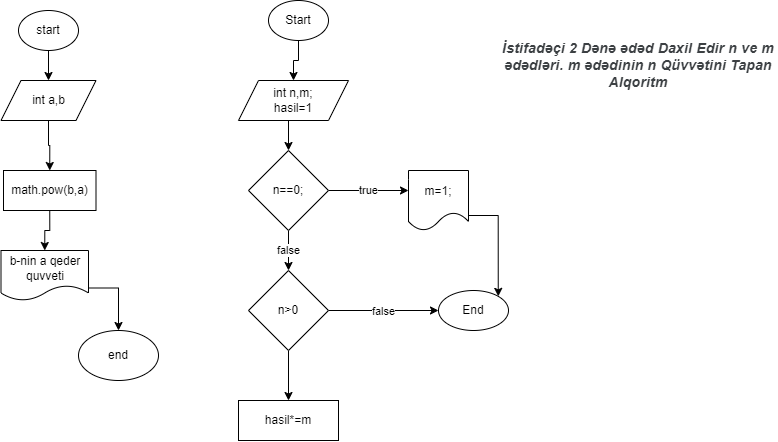

The diagram above was exported from draw.io. Its source (the exported page's mxGraphModel, read from the mxfile embedded in the PNG):
<mxGraphModel dx="880" dy="468" grid="1" gridSize="10" guides="1" tooltips="1" connect="1" arrows="1" fold="1" page="1" pageScale="1" pageWidth="827" pageHeight="1169" math="0" shadow="0">
  <root>
    <mxCell id="0" />
    <mxCell id="1" parent="0" />
    <mxCell id="kRX02-cW3yg7VK63Y0Yo-1" value="End" style="ellipse;whiteSpace=wrap;html=1;" vertex="1" parent="1">
      <mxGeometry x="450" y="290" width="70" height="40" as="geometry" />
    </mxCell>
    <mxCell id="kRX02-cW3yg7VK63Y0Yo-8" style="edgeStyle=orthogonalEdgeStyle;rounded=0;orthogonalLoop=1;jettySize=auto;html=1;exitX=0.5;exitY=1;exitDx=0;exitDy=0;entryX=0.5;entryY=0;entryDx=0;entryDy=0;" edge="1" parent="1" source="kRX02-cW3yg7VK63Y0Yo-2" target="kRX02-cW3yg7VK63Y0Yo-5">
      <mxGeometry relative="1" as="geometry" />
    </mxCell>
    <mxCell id="kRX02-cW3yg7VK63Y0Yo-2" value="Start" style="ellipse;whiteSpace=wrap;html=1;" vertex="1" parent="1">
      <mxGeometry x="280" width="60" height="40" as="geometry" />
    </mxCell>
    <mxCell id="kRX02-cW3yg7VK63Y0Yo-3" value="&lt;br&gt;&lt;b style=&quot;-webkit-tap-highlight-color: transparent; color: rgb(60, 64, 67); font-family: Roboto, Arial, sans-serif; font-size: 14px; font-style: normal; font-variant-ligatures: normal; font-variant-caps: normal; letter-spacing: 0.2px; orphans: 2; text-align: left; text-indent: 0px; text-transform: none; widows: 2; word-spacing: 0px; -webkit-text-stroke-width: 0px; white-space: normal; text-decoration-thickness: initial; text-decoration-style: initial; text-decoration-color: initial;&quot;&gt;&lt;i style=&quot;-webkit-tap-highlight-color: transparent;&quot;&gt;&lt;font style=&quot;-webkit-tap-highlight-color: transparent; vertical-align: inherit;&quot;&gt;&lt;font style=&quot;-webkit-tap-highlight-color: transparent; vertical-align: inherit;&quot;&gt;İstifadəçi 2 Dənə ədəd Daxil Edir n ve m ədədləri.&lt;span&gt;&amp;nbsp;&lt;/span&gt;&lt;/font&gt;&lt;font style=&quot;-webkit-tap-highlight-color: transparent; vertical-align: inherit;&quot;&gt;m ədədinin n Qüvvətini Tapan Alqoritm&lt;/font&gt;&lt;/font&gt;&lt;/i&gt;&lt;/b&gt;&lt;div&gt;&lt;br/&gt;&lt;/div&gt;" style="text;html=1;align=center;verticalAlign=middle;whiteSpace=wrap;rounded=0;" vertex="1" parent="1">
      <mxGeometry x="510" y="30" width="280" height="70" as="geometry" />
    </mxCell>
    <mxCell id="kRX02-cW3yg7VK63Y0Yo-11" style="edgeStyle=orthogonalEdgeStyle;rounded=0;orthogonalLoop=1;jettySize=auto;html=1;exitX=0.5;exitY=1;exitDx=0;exitDy=0;entryX=0.5;entryY=0;entryDx=0;entryDy=0;" edge="1" parent="1" source="kRX02-cW3yg7VK63Y0Yo-5" target="kRX02-cW3yg7VK63Y0Yo-10">
      <mxGeometry relative="1" as="geometry" />
    </mxCell>
    <mxCell id="kRX02-cW3yg7VK63Y0Yo-5" value="int n,m;&lt;div&gt;hasil=1&lt;/div&gt;" style="shape=parallelogram;perimeter=parallelogramPerimeter;whiteSpace=wrap;html=1;fixedSize=1;" vertex="1" parent="1">
      <mxGeometry x="250" y="80" width="110" height="40" as="geometry" />
    </mxCell>
    <mxCell id="kRX02-cW3yg7VK63Y0Yo-13" value="true" style="edgeStyle=orthogonalEdgeStyle;rounded=0;orthogonalLoop=1;jettySize=auto;html=1;" edge="1" parent="1" source="kRX02-cW3yg7VK63Y0Yo-10">
      <mxGeometry relative="1" as="geometry">
        <mxPoint x="420" y="190" as="targetPoint" />
      </mxGeometry>
    </mxCell>
    <mxCell id="kRX02-cW3yg7VK63Y0Yo-17" value="false" style="edgeStyle=orthogonalEdgeStyle;rounded=0;orthogonalLoop=1;jettySize=auto;html=1;exitX=0.5;exitY=1;exitDx=0;exitDy=0;" edge="1" parent="1" source="kRX02-cW3yg7VK63Y0Yo-10" target="kRX02-cW3yg7VK63Y0Yo-18">
      <mxGeometry relative="1" as="geometry">
        <mxPoint x="300" y="300" as="targetPoint" />
      </mxGeometry>
    </mxCell>
    <mxCell id="kRX02-cW3yg7VK63Y0Yo-10" value="n==0;" style="rhombus;whiteSpace=wrap;html=1;" vertex="1" parent="1">
      <mxGeometry x="260" y="150" width="80" height="80" as="geometry" />
    </mxCell>
    <mxCell id="kRX02-cW3yg7VK63Y0Yo-16" style="edgeStyle=orthogonalEdgeStyle;rounded=0;orthogonalLoop=1;jettySize=auto;html=1;exitX=1;exitY=0.75;exitDx=0;exitDy=0;entryX=1;entryY=0;entryDx=0;entryDy=0;" edge="1" parent="1" source="kRX02-cW3yg7VK63Y0Yo-15" target="kRX02-cW3yg7VK63Y0Yo-1">
      <mxGeometry relative="1" as="geometry" />
    </mxCell>
    <mxCell id="kRX02-cW3yg7VK63Y0Yo-15" value="m=1;" style="shape=document;whiteSpace=wrap;html=1;boundedLbl=1;" vertex="1" parent="1">
      <mxGeometry x="420" y="170" width="60" height="60" as="geometry" />
    </mxCell>
    <mxCell id="kRX02-cW3yg7VK63Y0Yo-21" style="edgeStyle=orthogonalEdgeStyle;rounded=0;orthogonalLoop=1;jettySize=auto;html=1;exitX=0.5;exitY=1;exitDx=0;exitDy=0;entryX=0.5;entryY=0;entryDx=0;entryDy=0;" edge="1" parent="1" source="kRX02-cW3yg7VK63Y0Yo-18" target="kRX02-cW3yg7VK63Y0Yo-20">
      <mxGeometry relative="1" as="geometry" />
    </mxCell>
    <mxCell id="kRX02-cW3yg7VK63Y0Yo-22" style="edgeStyle=orthogonalEdgeStyle;rounded=0;orthogonalLoop=1;jettySize=auto;html=1;exitX=1;exitY=0.5;exitDx=0;exitDy=0;entryX=0;entryY=0.5;entryDx=0;entryDy=0;" edge="1" parent="1" source="kRX02-cW3yg7VK63Y0Yo-18" target="kRX02-cW3yg7VK63Y0Yo-1">
      <mxGeometry relative="1" as="geometry" />
    </mxCell>
    <mxCell id="kRX02-cW3yg7VK63Y0Yo-23" value="false" style="edgeLabel;html=1;align=center;verticalAlign=middle;resizable=0;points=[];" vertex="1" connectable="0" parent="kRX02-cW3yg7VK63Y0Yo-22">
      <mxGeometry x="-0.0182" relative="1" as="geometry">
        <mxPoint as="offset" />
      </mxGeometry>
    </mxCell>
    <mxCell id="kRX02-cW3yg7VK63Y0Yo-18" value="n&amp;gt;0" style="rhombus;whiteSpace=wrap;html=1;" vertex="1" parent="1">
      <mxGeometry x="260" y="270" width="80" height="80" as="geometry" />
    </mxCell>
    <mxCell id="kRX02-cW3yg7VK63Y0Yo-20" value="&lt;div&gt;&lt;br&gt;&lt;/div&gt;hasil*=m&lt;div&gt;&lt;br&gt;&lt;/div&gt;" style="rounded=0;whiteSpace=wrap;html=1;" vertex="1" parent="1">
      <mxGeometry x="250" y="400" width="100" height="40" as="geometry" />
    </mxCell>
    <mxCell id="kRX02-cW3yg7VK63Y0Yo-26" style="edgeStyle=orthogonalEdgeStyle;rounded=0;orthogonalLoop=1;jettySize=auto;html=1;exitX=0.5;exitY=1;exitDx=0;exitDy=0;entryX=0.5;entryY=0;entryDx=0;entryDy=0;" edge="1" parent="1" source="kRX02-cW3yg7VK63Y0Yo-24" target="kRX02-cW3yg7VK63Y0Yo-25">
      <mxGeometry relative="1" as="geometry" />
    </mxCell>
    <mxCell id="kRX02-cW3yg7VK63Y0Yo-24" value="start" style="ellipse;whiteSpace=wrap;html=1;" vertex="1" parent="1">
      <mxGeometry x="30" y="10" width="60" height="40" as="geometry" />
    </mxCell>
    <mxCell id="kRX02-cW3yg7VK63Y0Yo-28" style="edgeStyle=orthogonalEdgeStyle;rounded=0;orthogonalLoop=1;jettySize=auto;html=1;exitX=0.5;exitY=1;exitDx=0;exitDy=0;entryX=0.5;entryY=0;entryDx=0;entryDy=0;" edge="1" parent="1" source="kRX02-cW3yg7VK63Y0Yo-25" target="kRX02-cW3yg7VK63Y0Yo-27">
      <mxGeometry relative="1" as="geometry" />
    </mxCell>
    <mxCell id="kRX02-cW3yg7VK63Y0Yo-25" value="int a,b" style="shape=parallelogram;perimeter=parallelogramPerimeter;whiteSpace=wrap;html=1;fixedSize=1;" vertex="1" parent="1">
      <mxGeometry x="12.5" y="80" width="95" height="40" as="geometry" />
    </mxCell>
    <mxCell id="kRX02-cW3yg7VK63Y0Yo-30" style="edgeStyle=orthogonalEdgeStyle;rounded=0;orthogonalLoop=1;jettySize=auto;html=1;exitX=0.5;exitY=1;exitDx=0;exitDy=0;entryX=0.5;entryY=0;entryDx=0;entryDy=0;" edge="1" parent="1" source="kRX02-cW3yg7VK63Y0Yo-27" target="kRX02-cW3yg7VK63Y0Yo-29">
      <mxGeometry relative="1" as="geometry" />
    </mxCell>
    <mxCell id="kRX02-cW3yg7VK63Y0Yo-27" value="math.pow(b,a)" style="rounded=0;whiteSpace=wrap;html=1;" vertex="1" parent="1">
      <mxGeometry x="15" y="170" width="92.5" height="40" as="geometry" />
    </mxCell>
    <mxCell id="kRX02-cW3yg7VK63Y0Yo-33" style="edgeStyle=orthogonalEdgeStyle;rounded=0;orthogonalLoop=1;jettySize=auto;html=1;exitX=1;exitY=0.75;exitDx=0;exitDy=0;" edge="1" parent="1" source="kRX02-cW3yg7VK63Y0Yo-29" target="kRX02-cW3yg7VK63Y0Yo-31">
      <mxGeometry relative="1" as="geometry" />
    </mxCell>
    <mxCell id="kRX02-cW3yg7VK63Y0Yo-29" value="b-nin a qeder quvveti" style="shape=document;whiteSpace=wrap;html=1;boundedLbl=1;" vertex="1" parent="1">
      <mxGeometry x="12.5" y="250" width="87.5" height="50" as="geometry" />
    </mxCell>
    <mxCell id="kRX02-cW3yg7VK63Y0Yo-31" value="end" style="ellipse;whiteSpace=wrap;html=1;" vertex="1" parent="1">
      <mxGeometry x="90" y="330" width="80" height="50" as="geometry" />
    </mxCell>
  </root>
</mxGraphModel>